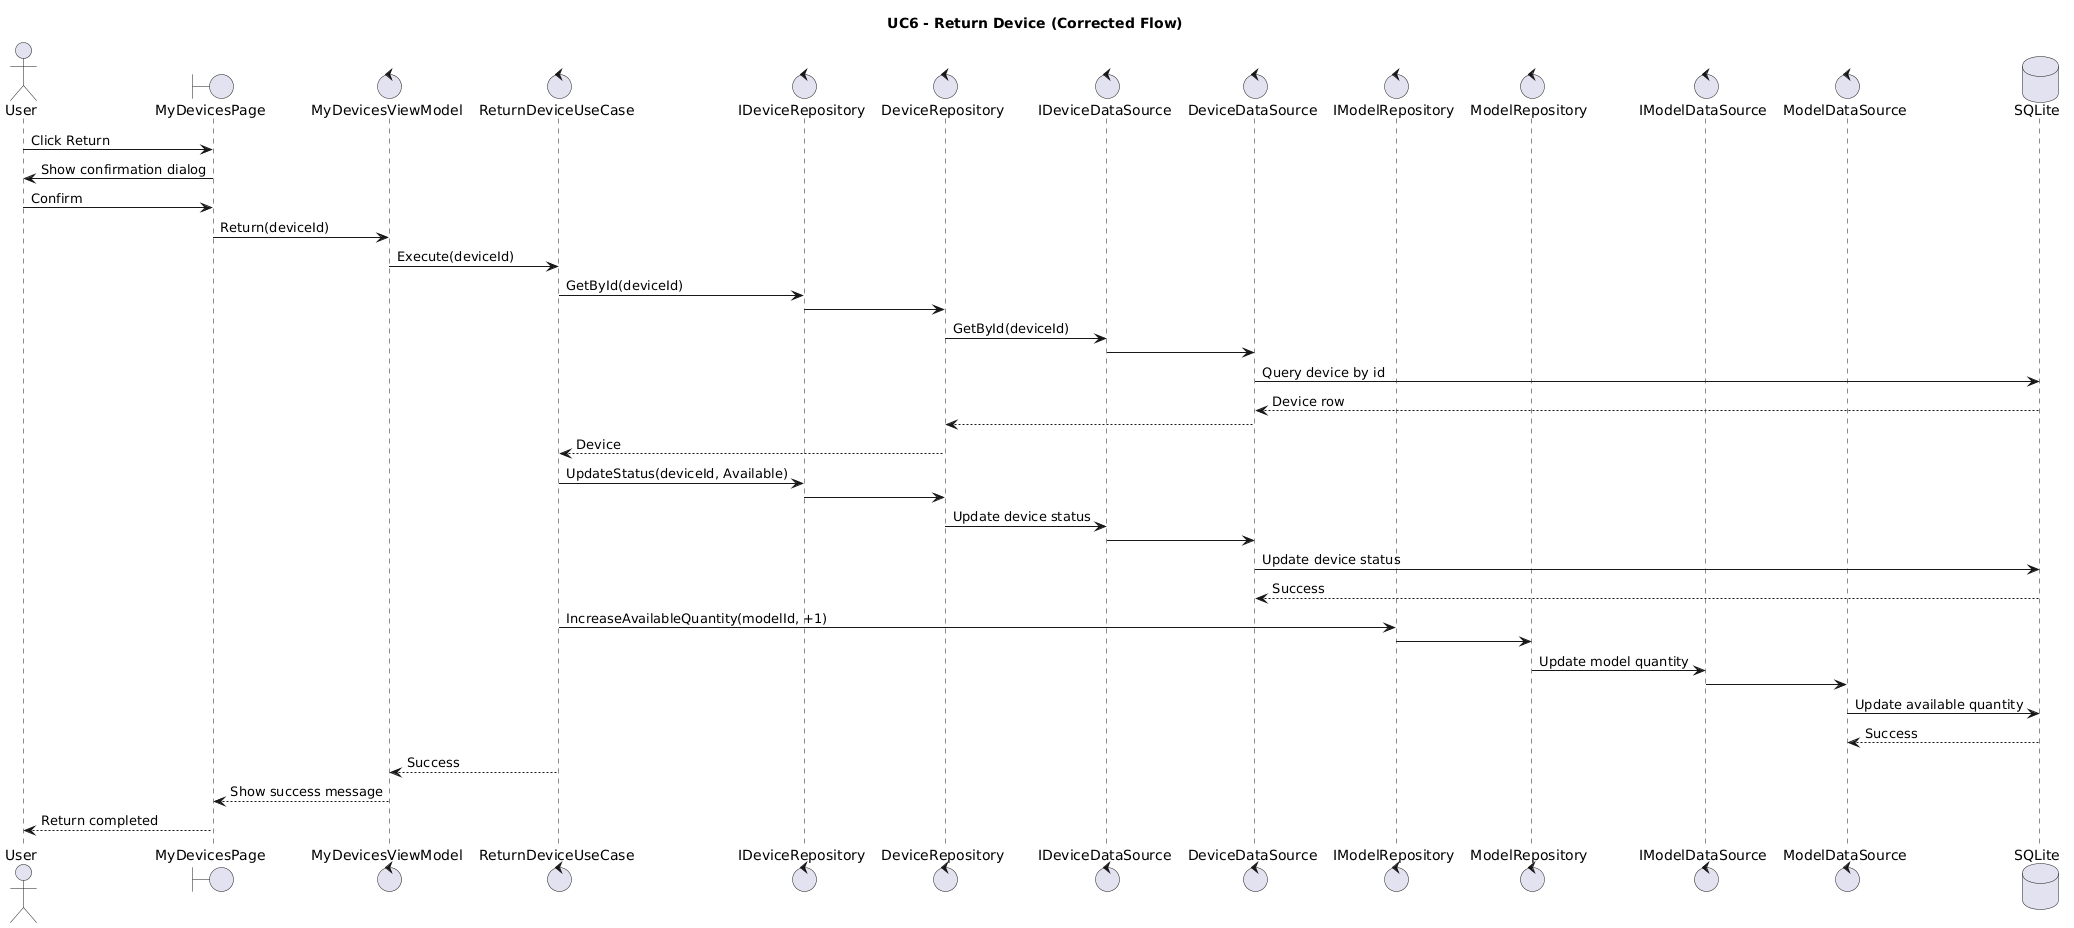

The diagram above was rendered by PlantUML. Its source (embedded in the PNG):
@startuml
title UC6 - Return Device (Corrected Flow)

actor User

boundary MyDevicesPage
control MyDevicesViewModel
control ReturnDeviceUseCase

control IDeviceRepository
control DeviceRepository
control IDeviceDataSource
control DeviceDataSource

control IModelRepository
control ModelRepository
control IModelDataSource
control ModelDataSource

database SQLite

User -> MyDevicesPage : Click Return
MyDevicesPage -> User : Show confirmation dialog
User -> MyDevicesPage : Confirm

MyDevicesPage -> MyDevicesViewModel : Return(deviceId)

MyDevicesViewModel -> ReturnDeviceUseCase : Execute(deviceId)

' --- Step 1: Get device ---
ReturnDeviceUseCase -> IDeviceRepository : GetById(deviceId)
IDeviceRepository -> DeviceRepository
DeviceRepository -> IDeviceDataSource : GetById(deviceId)
IDeviceDataSource -> DeviceDataSource
DeviceDataSource -> SQLite : Query device by id
SQLite --> DeviceDataSource : Device row
DeviceDataSource --> DeviceRepository
DeviceRepository --> ReturnDeviceUseCase : Device

' --- Step 2: Update device status ---
ReturnDeviceUseCase -> IDeviceRepository : UpdateStatus(deviceId, Available)
IDeviceRepository -> DeviceRepository
DeviceRepository -> IDeviceDataSource : Update device status
IDeviceDataSource -> DeviceDataSource
DeviceDataSource -> SQLite : Update device status
SQLite --> DeviceDataSource : Success

' --- Step 3: Update model quantity ---
ReturnDeviceUseCase -> IModelRepository : IncreaseAvailableQuantity(modelId, +1)
IModelRepository -> ModelRepository
ModelRepository -> IModelDataSource : Update model quantity
IModelDataSource -> ModelDataSource
ModelDataSource -> SQLite : Update available quantity
SQLite --> ModelDataSource : Success

ReturnDeviceUseCase --> MyDevicesViewModel : Success
MyDevicesViewModel --> MyDevicesPage : Show success message
MyDevicesPage --> User : Return completed
@enduml